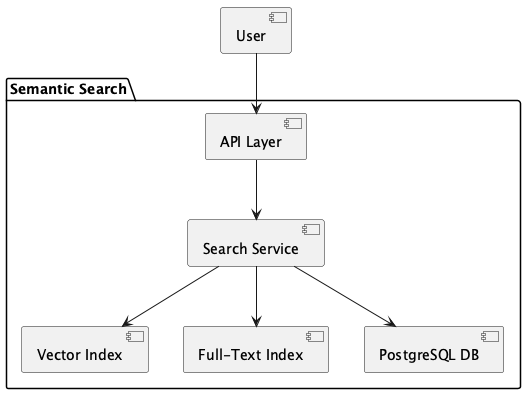

The diagram above was rendered by PlantUML. Its source (embedded in the PNG):
@startuml
package "Semantic Search" {
  [API Layer] --> [Search Service]
  [Search Service] --> [Vector Index]
  [Search Service] --> [Full-Text Index]
  [Search Service] --> [PostgreSQL DB]
}
[User] --> [API Layer]
@enduml